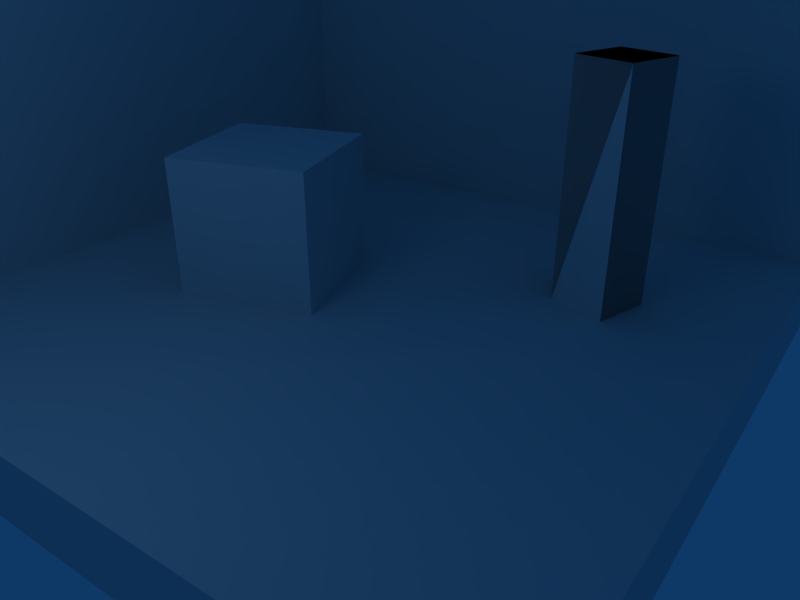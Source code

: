 # Source: simple-mat.blend  (saved by Blender 2.49.2; exported with 4.5.12 LTS)
import bpy
from mathutils import Matrix  # noqa: F401  (used for matrix-valued properties, if any)

bpy.ops.wm.read_factory_settings(use_empty=True)
scene = bpy.context.scene
scene.name = 'Scene'

# ---- collections
col_collection_1 = bpy.data.collections.new('Collection 1'); scene.collection.children.link(col_collection_1)

# ---- materials (node trees are filled in below, after node groups)
mat_material = bpy.data.materials.new('Material')
mat_material.alpha_threshold = 0.0
mat_material.roughness = 0.5
mat_material.line_color = (0.0, 0.0, 0.0, 1.0)

# ---- material node trees

# ---- world
world_world = bpy.data.worlds.new('World'); scene.world = world_world
world_world.color = (0.05656, 0.2208, 0.4)
world_world.use_sun_shadow = False
world_world.sun_shadow_jitter_overblur = 0.0
world_world.cycles.sampling_method = 'MANUAL'
world_world.cycles.sample_map_resolution = 256

# ---- cameras
cam_camera = bpy.data.cameras.new('Camera')
cam_camera.passepartout_alpha = 0.2
cam_camera.clip_end = 100.0
cam_camera.lens = 35.0
cam_camera.ortho_scale = 7.314
cam_camera.show_passepartout = False
cam_camera.show_safe_areas = True
cam_camera.dof.focus_distance = 0.0
cam_camera.dof.aperture_fstop = 128.0

# ---- lights
light_spot = bpy.data.lights.new('Spot', 'POINT')
light_spot.transmission_factor = 0.0
light_spot.cutoff_distance = 30.0
light_spot.energy = 100.0
light_spot.shadow_buffer_clip_start = 1.001
light_spot.shadow_soft_size = 1.0
light_spot.shadow_maximum_resolution = 0.006
light_spot.use_absolute_resolution = True
light_spot.cycles.use_multiple_importance_sampling = False

# ---- meshes
me_plane_001 = bpy.data.meshes.new('Plane.001')
me_plane_001.from_pydata([(-2.776, -7.871, 6.826), (-3.972, -9.007, 9.071), (-5.763, -6.876, 9.195), (-4.567, -5.739, 6.95)], [], [(1, 0, 3), (3, 2, 1)])
_ca = me_plane_001.color_attributes.new('Col', 'BYTE_COLOR', 'CORNER')
_ca.data.foreach_set('color', [1.0, 1.0, 1.0, 1.0, 1.0, 1.0, 1.0, 1.0, 1.0, 1.0, 1.0, 1.0, 1.0, 1.0, 1.0, 1.0, 1.0, 1.0, 1.0, 1.0, 1.0, 1.0, 1.0, 1.0])
me_plane_001.use_remesh_preserve_volume = False
me_plane_001.use_remesh_preserve_attributes = False
me_plane_001.use_mirror_vertex_groups = False
me_plane_001.update()
me_cube_003 = bpy.data.meshes.new('Cube.003')
me_cube_003.from_pydata([(3.13, 2.243, -1.515), (2.873, 1.412, -1.515), (2.042, 1.67, -1.515), (2.3, 2.5, -1.515), (3.13, 2.243, 1.819), (2.873, 1.412, 1.819), (2.042, 1.67, 1.819), (2.3, 2.5, 1.819)], [], [(4, 0, 3), (4, 3, 7), (2, 6, 7), (2, 7, 3), (1, 5, 2), (5, 6, 2), (0, 4, 1), (4, 5, 1), (4, 7, 5), (7, 6, 5), (0, 1, 2), (0, 2, 3)])
_ca = me_cube_003.color_attributes.new('Col', 'BYTE_COLOR', 'CORNER')
_ca.data.foreach_set('color', [0.0, 0.9131, 0.02519, 1.0, 0.0, 0.7379, 0.016, 1.0, 0.0, 0.7605, 0.0185, 1.0, 0.0, 0.9131, 0.02519, 1.0, 0.0, 0.7605, 0.0185, 1.0, 0.0, 0.8632, 0.02029, 1.0, 0.0, 0.8469, 0.01764, 1.0, 0.0, 0.9216, 0.02843, 1.0, 0.0, 0.8632, 0.02029, 1.0, 0.0, 0.8469, 0.01764, 1.0, 0.0, 0.8632, 0.02029, 1.0, 0.0, 0.7605, 0.0185, 1.0, 0.0, 0.8879, 0.02217, 1.0, 0.0, 0.9473, 0.02956, 1.0, 0.0, 0.8469, 0.01764, 1.0, 0.0, 0.9473, 0.02956, 1.0, 0.0, 0.9216, 0.02843, 1.0, 0.0, 0.8469, 0.01764, 1.0, 0.0, 0.7379, 0.016, 1.0, 0.0, 0.9131, 0.02519, 1.0, 0.0, 0.8879, 0.02217, 1.0, 0.0, 0.9131, 0.02519, 1.0, 0.0, 0.9473, 0.02956, 1.0, 0.0, 0.8879, 0.02217, 1.0, 0.0, 0.9131, 0.02519, 1.0, 0.0, 0.8632, 0.02029, 1.0, 0.0, 0.9473, 0.02956, 1.0, 0.0, 0.8632, 0.02029, 1.0, 0.0, 0.9216, 0.02843, 1.0, 0.0, 0.9473, 0.02956, 1.0, 0.0, 0.7379, 0.016, 1.0, 0.0, 0.8879, 0.02217, 1.0, 0.0, 0.8469, 0.01764, 1.0, 0.0, 0.7379, 0.016, 1.0, 0.0, 0.8469, 0.01764, 1.0, 0.0, 0.7605, 0.0185, 1.0])
me_cube_003.materials.append(mat_material)
me_cube_003.use_remesh_preserve_volume = False
me_cube_003.use_remesh_preserve_attributes = False
me_cube_003.use_mirror_vertex_groups = False
me_cube_003.update()
me_cube_002 = bpy.data.meshes.new('Cube.002')
me_cube_002.from_pydata([(3.13, 2.243, -1.515), (2.873, 1.412, -1.515), (2.042, 1.67, -1.515), (2.3, 2.5, -1.515), (3.13, 2.243, 1.819), (2.873, 1.412, 1.819), (2.042, 1.67, 1.819), (2.3, 2.5, 1.819)], [], [(4, 0, 3), (4, 3, 7), (2, 6, 7), (2, 7, 3), (5, 6, 2), (0, 4, 1), (4, 5, 1), (4, 7, 5), (7, 6, 5), (0, 1, 2), (0, 2, 3)])
_ca = me_cube_002.color_attributes.new('Col', 'BYTE_COLOR', 'CORNER')
_ca.data.foreach_set('color', [0.0, 0.9131, 0.02519, 1.0, 0.0, 0.7379, 0.016, 1.0, 0.0, 0.7605, 0.0185, 1.0, 0.0, 0.9131, 0.02519, 1.0, 0.0, 0.7605, 0.0185, 1.0, 0.0, 0.8632, 0.02029, 1.0, 0.0, 0.8469, 0.01764, 1.0, 0.0, 0.9216, 0.02843, 1.0, 0.0, 0.8632, 0.02029, 1.0, 0.0, 0.8469, 0.01764, 1.0, 0.0, 0.8632, 0.02029, 1.0, 0.0, 0.7605, 0.0185, 1.0, 0.0, 0.9473, 0.02956, 1.0, 0.0, 0.9216, 0.02843, 1.0, 0.0, 0.8469, 0.01764, 1.0, 0.0, 0.7379, 0.016, 1.0, 0.0, 0.9131, 0.02519, 1.0, 0.0, 0.8879, 0.02217, 1.0, 0.0, 0.9131, 0.02519, 1.0, 0.0, 0.9473, 0.02956, 1.0, 0.0, 0.8879, 0.02217, 1.0, 0.0, 0.9131, 0.02519, 1.0, 0.0, 0.8632, 0.02029, 1.0, 0.0, 0.9473, 0.02956, 1.0, 0.0, 0.8632, 0.02029, 1.0, 0.0, 0.9216, 0.02843, 1.0, 0.0, 0.9473, 0.02956, 1.0, 0.0, 0.7379, 0.016, 1.0, 0.0, 0.8879, 0.02217, 1.0, 0.0, 0.8469, 0.01764, 1.0, 0.0, 0.7379, 0.016, 1.0, 0.0, 0.8469, 0.01764, 1.0, 0.0, 0.7605, 0.0185, 1.0])
me_cube_002.materials.append(mat_material)
me_cube_002.use_remesh_preserve_volume = False
me_cube_002.use_remesh_preserve_attributes = False
me_cube_002.use_mirror_vertex_groups = False
me_cube_002.update()
me_cube = bpy.data.meshes.new('Cube')
me_cube.from_pydata([(-2.854, 0.6697, 0.4784), (-2.278, -1.246, 0.4784), (-0.3627, -0.6697, 0.4784), (-0.9386, 1.246, 0.4784), (-2.854, 0.6697, -1.522), (-2.278, -1.246, -1.522), (-0.3627, -0.6697, -1.522), (-0.9386, 1.246, -1.522)], [], [(7, 5, 4), (7, 6, 5), (0, 1, 2), (3, 0, 2), (3, 2, 6), (7, 3, 6), (2, 1, 5), (6, 2, 5), (5, 0, 4), (1, 0, 5), (4, 0, 3), (3, 7, 4)])
_ca = me_cube.color_attributes.new('Col', 'BYTE_COLOR', 'CORNER')
_ca.data.foreach_set('color', [1.0, 0.0, 0.0, 1.0, 1.0, 0.0, 0.0, 1.0, 1.0, 0.0, 0.0, 1.0, 1.0, 0.0, 0.0, 1.0, 1.0, 0.0, 0.0, 1.0, 1.0, 0.0, 0.0, 1.0, 1.0, 0.0, 0.0, 1.0, 1.0, 0.0, 0.0, 1.0, 1.0, 0.0, 0.0, 1.0, 1.0, 0.0, 0.0, 1.0, 1.0, 0.0, 0.0, 1.0, 1.0, 0.0, 0.0, 1.0, 1.0, 0.0, 0.0, 1.0, 1.0, 0.0, 0.0, 1.0, 1.0, 0.0, 0.0, 1.0, 1.0, 0.0, 0.0, 1.0, 1.0, 0.0, 0.0, 1.0, 1.0, 0.0, 0.0, 1.0, 1.0, 0.0, 0.0, 1.0, 1.0, 0.0, 0.0, 1.0, 1.0, 0.0, 0.0, 1.0, 1.0, 0.0, 0.0, 1.0, 1.0, 0.0, 0.0, 1.0, 1.0, 0.0, 0.0, 1.0, 1.0, 0.0, 0.0, 1.0, 1.0, 0.0, 0.0, 1.0, 1.0, 0.0, 0.0, 1.0, 1.0, 0.0, 0.0, 1.0, 1.0, 0.0, 0.0, 1.0, 1.0, 0.0, 0.0, 1.0, 1.0, 0.0, 0.0, 1.0, 1.0, 0.0, 0.0, 1.0, 1.0, 0.0, 0.0, 1.0, 1.0, 0.0, 0.0, 1.0, 1.0, 0.0, 0.0, 1.0, 1.0, 0.0, 0.0, 1.0])
me_cube.materials.append(mat_material)
me_cube.use_remesh_preserve_volume = False
me_cube.use_remesh_preserve_attributes = False
me_cube.use_mirror_vertex_groups = False
me_cube.update()
me_plane = bpy.data.meshes.new('Plane')
me_plane.from_pydata([(2.712, 3.34, -3.212), (2.712, 1.34, -3.212), (0.7122, 1.34, -3.212), (0.7122, 3.34, -3.212)], [], [(0, 3, 2), (0, 2, 1)])
_ca = me_plane.color_attributes.new('Col', 'BYTE_COLOR', 'CORNER')
_ca.data.foreach_set('color', [1.0, 1.0, 1.0, 1.0, 1.0, 1.0, 1.0, 1.0, 1.0, 1.0, 1.0, 1.0, 1.0, 1.0, 1.0, 1.0, 1.0, 1.0, 1.0, 1.0, 1.0, 1.0, 1.0, 1.0])
me_plane.use_remesh_preserve_volume = False
me_plane.use_remesh_preserve_attributes = False
me_plane.use_mirror_vertex_groups = False
me_plane.update()
me_cube_001 = bpy.data.meshes.new('Cube.001')
me_cube_001.from_pydata([(-4.944, -4.764, 3.858), (-4.944, 5.036, 3.858), (-4.944, -4.764, -1.51), (-4.944, 5.036, -1.51), (4.856, 5.036, -2.49), (4.856, -4.764, -2.49), (-4.944, -4.764, -2.49), (-4.944, 5.036, -2.49), (4.856, 5.036, -1.51), (4.856, -4.764, -1.51), (-4.944, -4.764, -1.51), (-4.944, 5.036, -1.51), (4.856, 5.036, -1.51), (-4.944, -4.764, -1.51), (-4.944, 5.036, -1.51), (4.856, 5.036, -1.51), (-4.944, -4.764, -1.51), (-4.944, 5.036, -1.51), (4.856, 5.036, -1.51), (-4.944, 5.036, -1.51), (-4.944, -4.764, -1.51), (4.856, 5.036, 3.858), (-4.944, 5.036, 3.858)], [(8, 12), (10, 13), (11, 14), (12, 15), (13, 16), (14, 17)], [(1, 0, 2), (1, 2, 3), (8, 4, 11), (4, 7, 11), (6, 10, 11), (6, 11, 7), (5, 9, 6), (9, 10, 6), (4, 8, 5), (8, 9, 5), (8, 11, 9), (11, 10, 9), (4, 5, 7), (5, 6, 7), (11, 8, 18, 19), (10, 11, 19, 20), (19, 18, 21), (19, 21, 22)])
_ca = me_cube_001.color_attributes.new('Col', 'BYTE_COLOR', 'CORNER')
_ca.data.foreach_set('color', [0.02519, 0.0, 1.0, 1.0, 0.02519, 0.0, 1.0, 1.0, 0.02519, 0.0, 1.0, 1.0, 0.02519, 0.0, 1.0, 1.0, 0.02519, 0.0, 1.0, 1.0, 0.02519, 0.0, 1.0, 1.0, 1.0, 1.0, 1.0, 1.0, 1.0, 1.0, 1.0, 1.0, 1.0, 1.0, 1.0, 1.0, 1.0, 1.0, 1.0, 1.0, 1.0, 1.0, 1.0, 1.0, 1.0, 1.0, 1.0, 1.0, 1.0, 1.0, 1.0, 1.0, 1.0, 1.0, 1.0, 1.0, 1.0, 1.0, 1.0, 1.0, 1.0, 1.0, 1.0, 1.0, 1.0, 1.0, 1.0, 1.0, 1.0, 1.0, 1.0, 1.0, 1.0, 1.0, 1.0, 1.0, 1.0, 1.0, 1.0, 1.0, 1.0, 1.0, 1.0, 1.0, 1.0, 1.0, 1.0, 1.0, 1.0, 1.0, 1.0, 1.0, 1.0, 1.0, 1.0, 1.0, 1.0, 1.0, 1.0, 1.0, 1.0, 1.0, 1.0, 1.0, 1.0, 1.0, 1.0, 1.0, 1.0, 1.0, 1.0, 1.0, 1.0, 1.0, 1.0, 1.0, 1.0, 1.0, 1.0, 1.0, 1.0, 1.0, 1.0, 1.0, 1.0, 1.0, 1.0, 1.0, 1.0, 1.0, 1.0, 1.0, 1.0, 1.0, 1.0, 1.0, 1.0, 1.0, 1.0, 1.0, 1.0, 1.0, 1.0, 1.0, 1.0, 1.0, 1.0, 1.0, 1.0, 1.0, 1.0, 1.0, 1.0, 1.0, 1.0, 1.0, 1.0, 1.0, 1.0, 1.0, 1.0, 1.0, 1.0, 1.0, 1.0, 1.0, 1.0, 1.0, 1.0, 1.0, 1.0, 1.0, 1.0, 1.0, 1.0, 1.0, 1.0, 1.0, 1.0, 1.0, 0.9047, 0.9047, 0.9047, 0.0, 1.0, 1.0, 1.0, 1.0, 1.0, 1.0, 1.0, 1.0, 0.9047, 0.9047, 0.9047, 1.0, 0.0, 0.0, 0.0, 0.0, 0.9047, 0.9047, 0.9047, 1.0, 1.0, 1.0, 1.0, 1.0, 1.0, 1.0, 1.0, 1.0, 0.9047, 0.9047, 0.9047, 1.0, 1.0, 1.0, 1.0, 1.0, 0.956, 0.956, 0.956, 1.0])
me_cube_001.materials.append(mat_material)
me_cube_001.use_remesh_preserve_volume = False
me_cube_001.use_remesh_preserve_attributes = False
me_cube_001.use_mirror_vertex_groups = False
me_cube_001.update()

# ---- objects
ob_plane_001 = bpy.data.objects.new('Plane.001', me_plane_001)
ob_cube_003 = bpy.data.objects.new('Cube.003', me_cube_003)
ob_cube_002 = bpy.data.objects.new('Cube.002', me_cube_002)
ob_cube = bpy.data.objects.new('Cube', me_cube)
ob_plane = bpy.data.objects.new('Plane', me_plane)
ob_cube_001 = bpy.data.objects.new('Cube.001', me_cube_001)
ob_lamp = bpy.data.objects.new('Lamp', light_spot)
ob_camera = bpy.data.objects.new('Camera', cam_camera)

# ---- transforms, parenting, visibility, modifiers, constraints
ob_plane_001.location = (-1.828, -5.897, 5.571)
ob_plane_001.rotation_euler = (1.07e-07, 2.06, 0.739)
ob_plane_001.scale = (0.3311, 0.3311, 0.3311)
ob_plane_001.lock_rotations_4d = False
ob_plane_001.empty_display_type = 'ARROWS'
ob_plane_001.lineart.crease_threshold = 0.0
ob_cube_003.location = (0.04397, -0.1365, 2.0)
ob_cube_003.lock_rotations_4d = False
ob_cube_003.empty_display_type = 'ARROWS'
ob_cube_003.lineart.crease_threshold = 0.0
ob_cube_002.location = (0.04397, -0.1365, 2.0)
ob_cube_002.lock_rotations_4d = False
ob_cube_002.empty_display_type = 'ARROWS'
ob_cube_002.lineart.crease_threshold = 0.0
ob_cube.location = (0.04397, -0.1365, 2.0)
ob_cube.lock_rotations_4d = False
ob_cube.empty_display_type = 'ARROWS'
ob_cube.lineart.crease_threshold = 0.0
ob_plane.location = (-1.828, -5.897, 5.571)
ob_plane.rotation_euler = (1.07e-07, 2.06, 0.739)
ob_plane.scale = (0.3311, 0.3311, 0.3311)
ob_plane.lock_rotations_4d = False
ob_plane.empty_display_type = 'ARROWS'
ob_plane.lineart.crease_threshold = 0.0
ob_cube_001.location = (0.04397, -0.1365, 2.0)
ob_cube_001.lock_rotations_4d = False
ob_cube_001.empty_display_type = 'ARROWS'
ob_cube_001.lineart.crease_threshold = 0.0
ob_lamp.location = (-0.1046, -5.745, 5.904)
ob_lamp.rotation_euler = (0.6503, 0.05522, 1.866)
ob_lamp.lock_rotations_4d = False
ob_lamp.empty_display_type = 'ARROWS'
ob_lamp.color = (0.0, 0.0, 0.0, 0.0)
ob_lamp.lineart.crease_threshold = 0.0
ob_camera.location = (6.059, -7.663, 5.344)
ob_camera.rotation_euler = (1.109, 0.0001429, 0.6214)
ob_camera.lock_rotations_4d = False
ob_camera.empty_display_type = 'ARROWS'
ob_camera.color = (0.0, 0.0, 0.0, 0.0)
ob_camera.display_type = 'WIRE'
ob_camera.lineart.crease_threshold = 0.0

# ---- collection membership
col_collection_1.objects.link(ob_plane_001)
col_collection_1.objects.link(ob_cube_003)
col_collection_1.objects.link(ob_cube_002)
col_collection_1.objects.link(ob_cube)
col_collection_1.objects.link(ob_plane)
col_collection_1.objects.link(ob_cube_001)
col_collection_1.objects.link(ob_lamp)
col_collection_1.objects.link(ob_camera)

# ---- scene / render settings (as saved in the file)
scene.camera = ob_camera
scene.frame_start = 1; scene.frame_end = 250; scene.frame_set(1)
scene.render.engine = 'BLENDER_EEVEE_NEXT'
scene.render.image_settings.file_format = 'JPEG'
scene.render.image_settings.color_mode = 'RGB'
scene.render.image_settings.compression = 90
scene.render.resolution_x = 800
scene.render.resolution_y = 600
scene.render.pixel_aspect_x = 100.0
scene.render.pixel_aspect_y = 100.0
scene.render.fps = 25
scene.render.dither_intensity = 0.0
scene.render.use_compositing = False
scene.render.use_sequencer = False
scene.render.bake_margin = 2
scene.render.bake_bias = 0.0
scene.render.use_stamp_time = False
scene.render.use_stamp_date = False
scene.render.use_stamp_frame = False
scene.render.use_stamp_camera = False
scene.render.use_stamp_scene = False
scene.render.use_stamp_filename = False
scene.render.use_stamp_render_time = False
scene.render.stamp_font_size = 0
scene.cycles.use_denoising = False
scene.cycles.samples = 10
scene.cycles.sampling_pattern = 'TABULATED_SOBOL'
scene.cycles.light_sampling_threshold = 0.0
scene.cycles.use_adaptive_sampling = False
scene.cycles.use_light_tree = False
scene.cycles.blur_glossy = 0.0
scene.cycles.volume_bounces = 1
scene.cycles.pixel_filter_type = 'GAUSSIAN'
scene.cycles.sample_clamp_indirect = 0.0
scene.view_settings.view_transform = 'Raw'
bpy.context.view_layer.update()
